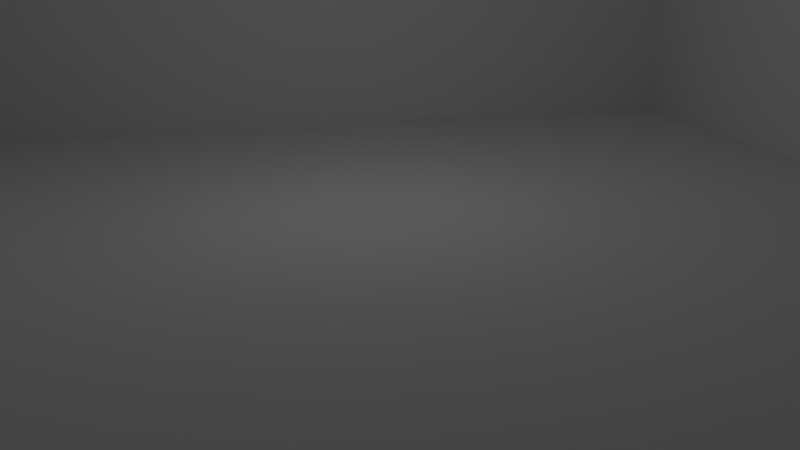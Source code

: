 # Source: room.blend  (saved by Blender 2.65.0; exported with 4.5.12 LTS)
import bpy
from mathutils import Matrix  # noqa: F401  (used for matrix-valued properties, if any)

bpy.ops.wm.read_factory_settings(use_empty=True)
scene = bpy.context.scene
scene.name = 'Scene'

# ---- collections
col_collection_1 = bpy.data.collections.new('Collection 1'); scene.collection.children.link(col_collection_1)
col_cargroup = bpy.data.collections.new('CarGroup')  # instanced only; not linked into the scene

# ---- materials (node trees are filled in below, after node groups)
mat_floor = bpy.data.materials.new('Floor')
mat_floor.alpha_threshold = 0.0
mat_floor.use_transparent_shadow = False
mat_floor.roughness = 0.5
mat_floor.line_color = (0.0, 0.0, 0.0, 1.0)
mat_wall = bpy.data.materials.new('Wall')
mat_wall.alpha_threshold = 0.0
mat_wall.use_transparent_shadow = False
mat_wall.roughness = 0.5
mat_wall.line_color = (0.0, 0.0, 0.0, 1.0)

# ---- material node trees

# ---- world
world_world = bpy.data.worlds.new('World'); scene.world = world_world
world_world.color = (0.05088, 0.05088, 0.05088)
world_world.use_sun_shadow = False
world_world.sun_shadow_jitter_overblur = 0.0
world_world.cycles.sampling_method = 'MANUAL'
world_world.cycles.sample_map_resolution = 256

# ---- cameras
cam_camera = bpy.data.cameras.new('Camera')
cam_camera.clip_end = 100.0
cam_camera.lens = 35.0
cam_camera.sensor_width = 32.0
cam_camera.sensor_height = 18.0
cam_camera.ortho_scale = 7.314
cam_camera.dof.focus_distance = 0.0
cam_camera.dof.aperture_fstop = 128.0

# ---- lights
light_lamp = bpy.data.lights.new('Lamp', 'POINT')
light_lamp.transmission_factor = 0.0
light_lamp.cutoff_distance = 30.0
light_lamp.energy = 100.0
light_lamp.shadow_buffer_clip_start = 1.001
light_lamp.shadow_soft_size = 0.1
light_lamp.shadow_maximum_resolution = 0.006
light_lamp.use_absolute_resolution = True
light_lamp.cycles.use_multiple_importance_sampling = False

# ---- meshes
me_plane_003 = bpy.data.meshes.new('Plane.003')
me_plane_003.from_pydata([(1.0, -1.0, 0.0), (-1.0, -1.0, 0.0), (1.0, 1.0, 0.0), (-1.0, 1.0, 0.0)], [], [(1, 0, 2, 3)])
me_plane_003.materials.append(mat_floor)
me_plane_003.use_remesh_preserve_volume = False
me_plane_003.use_remesh_preserve_attributes = False
me_plane_003.use_mirror_vertex_groups = False
me_plane_003.update()
me_plane_002 = bpy.data.meshes.new('Plane.002')
me_plane_002.from_pydata([(15.0, -1.0, -1.359e-06), (-1.0, -1.0, 1.057e-06), (15.0, 4.0, 3.775e-07), (-1.0, 4.0, 3.775e-07)], [], [(1, 3, 2, 0)])
me_plane_002.materials.append(mat_wall)
me_plane_002.use_remesh_preserve_volume = False
me_plane_002.use_remesh_preserve_attributes = False
me_plane_002.use_mirror_vertex_groups = False
me_plane_002.update()
me_plane_001 = bpy.data.meshes.new('Plane.001')
me_plane_001.from_pydata([(15.0, -1.0, 0.0), (-1.0, -1.0, 0.0), (15.0, 4.0, 2.265e-07), (-1.0, 4.0, 2.265e-07)], [], [(1, 0, 2, 3)])
me_plane_001.materials.append(mat_wall)
me_plane_001.use_remesh_preserve_volume = False
me_plane_001.use_remesh_preserve_attributes = False
me_plane_001.use_mirror_vertex_groups = False
me_plane_001.update()
me_plane = bpy.data.meshes.new('Plane')
me_plane.from_pydata([(15.0, -1.0, 0.0), (-1.0, -1.0, 0.0), (15.0, 4.0, 2.265e-07), (-1.0, 4.0, 2.265e-07)], [], [(1, 0, 2, 3)])
me_plane.materials.append(mat_wall)
me_plane.use_remesh_preserve_volume = False
me_plane.use_remesh_preserve_attributes = False
me_plane.use_mirror_vertex_groups = False
me_plane.update()

# ---- objects
ob_floor = bpy.data.objects.new('Floor', me_plane_003)
ob_plane_002 = bpy.data.objects.new('Plane.002', me_plane_002)
ob_plane_001 = bpy.data.objects.new('Plane.001', me_plane_001)
ob_plane = bpy.data.objects.new('Plane', me_plane)
ob_lamp = bpy.data.objects.new('Lamp', light_lamp)
ob_camera = bpy.data.objects.new('Camera', cam_camera)
ob_cargroup = bpy.data.objects.new('CarGroup', None)

# ---- transforms, parenting, visibility, modifiers, constraints
ob_floor.location = (0.0, 0.0, 0.0)
ob_floor.scale = (20.0, 20.0, 20.0)
ob_floor.lineart.crease_threshold = 0.0
ob_plane_002.location = (8.0, -7.0, 1.0)
ob_plane_002.rotation_euler = (1.571, -0.0, 1.571)
ob_plane_002.lineart.crease_threshold = 0.0
ob_plane_001.location = (-7.0, 8.0, 1.0)
ob_plane_001.rotation_euler = (1.571, -0.0, 0.0)
ob_plane_001.lineart.crease_threshold = 0.0
ob_plane.location = (-8.0, -7.0, 1.0)
ob_plane.rotation_euler = (1.571, -0.0, 1.571)
ob_plane.lineart.crease_threshold = 0.0
ob_lamp.location = (0.07624, 0.005455, 5.904)
ob_lamp.rotation_euler = (0.6503, 0.05522, 1.866)
ob_lamp.lock_rotations_4d = False
ob_lamp.empty_display_type = 'ARROWS'
ob_lamp.color = (0.0, 0.0, 0.0, 0.0)
ob_lamp.lineart.crease_threshold = 0.0
ob_camera.location = (-1.184, -12.76, 3.633)
ob_camera.rotation_euler = (1.28, 0.02455, -0.1371)
ob_camera.scale = (1.0, 1.0, 1.0)
ob_camera.lock_rotations_4d = False
ob_camera.empty_display_type = 'ARROWS'
ob_camera.color = (0.0, 0.0, 0.0, 0.0)
ob_camera.display_type = 'WIRE'
ob_camera.lineart.crease_threshold = 0.0
ob_cargroup.location = (0.0, 0.0, 0.0)
ob_cargroup.empty_image_offset = (0.0, 0.0)
ob_cargroup.show_instancer_for_render = False
ob_cargroup.instance_type = 'COLLECTION'
ob_cargroup.lineart.crease_threshold = 0.0
ob_cargroup.instance_collection = col_cargroup

# ---- collection membership
col_collection_1.objects.link(ob_floor)
col_collection_1.objects.link(ob_plane_002)
col_collection_1.objects.link(ob_plane_001)
col_collection_1.objects.link(ob_plane)
col_collection_1.objects.link(ob_lamp)
col_collection_1.objects.link(ob_camera)
col_collection_1.objects.link(ob_cargroup)

# ---- scene / render settings (as saved in the file)
scene.camera = ob_camera
scene.frame_start = 1; scene.frame_end = 250; scene.frame_set(1)
scene.render.engine = 'BLENDER_EEVEE_NEXT'
scene.render.image_settings.color_mode = 'RGB'
scene.render.image_settings.compression = 90
scene.render.resolution_percentage = 50
scene.render.dither_intensity = 0.0
scene.render.bake_margin = 2
scene.render.bake_bias = 0.0
scene.cycles.use_denoising = False
scene.cycles.samples = 10
scene.cycles.sampling_pattern = 'TABULATED_SOBOL'
scene.cycles.light_sampling_threshold = 0.0
scene.cycles.use_adaptive_sampling = False
scene.cycles.use_light_tree = False
scene.cycles.blur_glossy = 0.0
scene.cycles.volume_bounces = 1
scene.cycles.pixel_filter_type = 'GAUSSIAN'
scene.cycles.sample_clamp_indirect = 0.0
scene.view_settings.view_transform = 'Standard'
bpy.context.view_layer.update()
